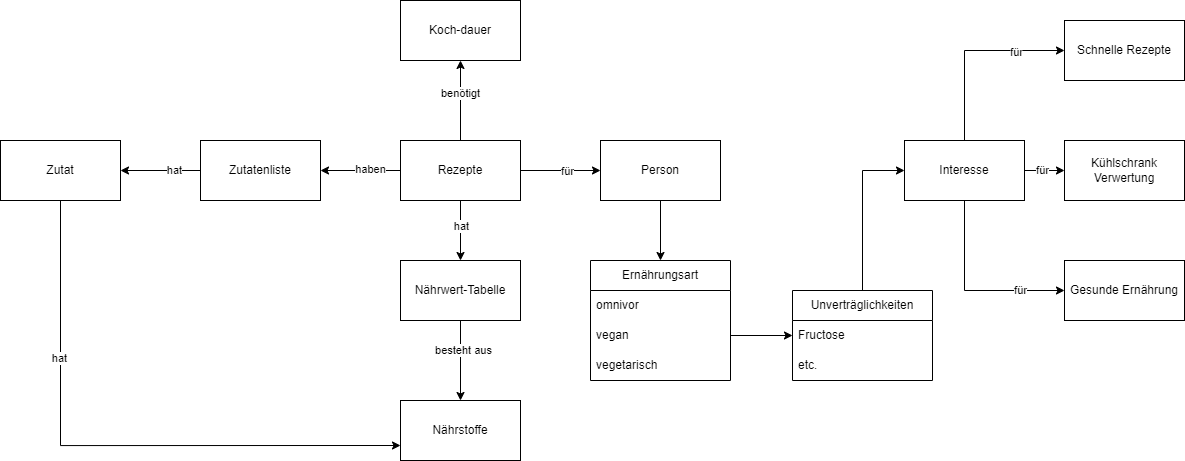

The diagram above was exported from draw.io. Its source (the exported page's mxGraphModel, read from the mxfile embedded in the PNG):
<mxGraphModel dx="1976" dy="1112" grid="0" gridSize="10" guides="1" tooltips="1" connect="1" arrows="1" fold="1" page="0" pageScale="1" pageWidth="827" pageHeight="1169" math="0" shadow="0">
  <root>
    <mxCell id="0" />
    <mxCell id="1" parent="0" />
    <mxCell id="8h2UWjdsctsbGNy3zZps-14" style="edgeStyle=orthogonalEdgeStyle;rounded=0;orthogonalLoop=1;jettySize=auto;html=1;exitX=1;exitY=0.5;exitDx=0;exitDy=0;entryX=0;entryY=0.5;entryDx=0;entryDy=0;" parent="1" source="8h2UWjdsctsbGNy3zZps-2" target="8h2UWjdsctsbGNy3zZps-5" edge="1">
      <mxGeometry relative="1" as="geometry" />
    </mxCell>
    <mxCell id="8h2UWjdsctsbGNy3zZps-20" value="für" style="edgeLabel;html=1;align=center;verticalAlign=middle;resizable=0;points=[];" parent="8h2UWjdsctsbGNy3zZps-14" vertex="1" connectable="0">
      <mxGeometry x="0.1786" relative="1" as="geometry">
        <mxPoint as="offset" />
      </mxGeometry>
    </mxCell>
    <mxCell id="8h2UWjdsctsbGNy3zZps-15" style="edgeStyle=orthogonalEdgeStyle;rounded=0;orthogonalLoop=1;jettySize=auto;html=1;exitX=0.5;exitY=0;exitDx=0;exitDy=0;entryX=0.5;entryY=1;entryDx=0;entryDy=0;" parent="1" source="8h2UWjdsctsbGNy3zZps-2" target="8h2UWjdsctsbGNy3zZps-4" edge="1">
      <mxGeometry relative="1" as="geometry" />
    </mxCell>
    <mxCell id="8h2UWjdsctsbGNy3zZps-25" value="benötigt" style="edgeLabel;html=1;align=center;verticalAlign=middle;resizable=0;points=[];" parent="8h2UWjdsctsbGNy3zZps-15" vertex="1" connectable="0">
      <mxGeometry x="0.2131" y="1" relative="1" as="geometry">
        <mxPoint as="offset" />
      </mxGeometry>
    </mxCell>
    <mxCell id="8h2UWjdsctsbGNy3zZps-16" style="edgeStyle=orthogonalEdgeStyle;rounded=0;orthogonalLoop=1;jettySize=auto;html=1;exitX=0;exitY=0.5;exitDx=0;exitDy=0;entryX=1;entryY=0.5;entryDx=0;entryDy=0;" parent="1" source="8h2UWjdsctsbGNy3zZps-2" target="8h2UWjdsctsbGNy3zZps-3" edge="1">
      <mxGeometry relative="1" as="geometry" />
    </mxCell>
    <mxCell id="8h2UWjdsctsbGNy3zZps-36" value="haben" style="edgeLabel;html=1;align=center;verticalAlign=middle;resizable=0;points=[];" parent="8h2UWjdsctsbGNy3zZps-16" vertex="1" connectable="0">
      <mxGeometry x="-0.245" y="-2" relative="1" as="geometry">
        <mxPoint as="offset" />
      </mxGeometry>
    </mxCell>
    <mxCell id="8h2UWjdsctsbGNy3zZps-19" style="edgeStyle=orthogonalEdgeStyle;rounded=0;orthogonalLoop=1;jettySize=auto;html=1;exitX=0.5;exitY=1;exitDx=0;exitDy=0;" parent="1" source="8h2UWjdsctsbGNy3zZps-2" target="8h2UWjdsctsbGNy3zZps-18" edge="1">
      <mxGeometry relative="1" as="geometry" />
    </mxCell>
    <mxCell id="8h2UWjdsctsbGNy3zZps-26" value="hat" style="edgeLabel;html=1;align=center;verticalAlign=middle;resizable=0;points=[];" parent="8h2UWjdsctsbGNy3zZps-19" vertex="1" connectable="0">
      <mxGeometry x="-0.1698" relative="1" as="geometry">
        <mxPoint as="offset" />
      </mxGeometry>
    </mxCell>
    <mxCell id="8h2UWjdsctsbGNy3zZps-2" value="Rezepte" style="rounded=0;whiteSpace=wrap;html=1;" parent="1" vertex="1">
      <mxGeometry x="320" y="200" width="120" height="60" as="geometry" />
    </mxCell>
    <mxCell id="8h2UWjdsctsbGNy3zZps-29" style="edgeStyle=orthogonalEdgeStyle;rounded=0;orthogonalLoop=1;jettySize=auto;html=1;exitX=0;exitY=0.5;exitDx=0;exitDy=0;" parent="1" source="8h2UWjdsctsbGNy3zZps-3" target="8h2UWjdsctsbGNy3zZps-17" edge="1">
      <mxGeometry relative="1" as="geometry" />
    </mxCell>
    <mxCell id="8h2UWjdsctsbGNy3zZps-30" value="hat" style="edgeLabel;html=1;align=center;verticalAlign=middle;resizable=0;points=[];" parent="8h2UWjdsctsbGNy3zZps-29" vertex="1" connectable="0">
      <mxGeometry x="-0.319" y="-1" relative="1" as="geometry">
        <mxPoint as="offset" />
      </mxGeometry>
    </mxCell>
    <mxCell id="8h2UWjdsctsbGNy3zZps-3" value="Zutatenliste" style="rounded=0;whiteSpace=wrap;html=1;" parent="1" vertex="1">
      <mxGeometry x="120" y="200" width="120" height="60" as="geometry" />
    </mxCell>
    <mxCell id="8h2UWjdsctsbGNy3zZps-4" value="Koch-dauer" style="rounded=0;whiteSpace=wrap;html=1;" parent="1" vertex="1">
      <mxGeometry x="320" y="60" width="120" height="60" as="geometry" />
    </mxCell>
    <mxCell id="M_AjLZDf5TZeGGhcSel1-2" style="edgeStyle=orthogonalEdgeStyle;rounded=0;orthogonalLoop=1;jettySize=auto;html=1;entryX=0.5;entryY=0;entryDx=0;entryDy=0;" edge="1" parent="1" source="8h2UWjdsctsbGNy3zZps-5" target="M_AjLZDf5TZeGGhcSel1-3">
      <mxGeometry relative="1" as="geometry">
        <mxPoint x="710" y="230" as="targetPoint" />
      </mxGeometry>
    </mxCell>
    <mxCell id="8h2UWjdsctsbGNy3zZps-5" value="Person" style="rounded=0;whiteSpace=wrap;html=1;" parent="1" vertex="1">
      <mxGeometry x="520" y="200" width="120" height="60" as="geometry" />
    </mxCell>
    <mxCell id="8h2UWjdsctsbGNy3zZps-10" style="edgeStyle=orthogonalEdgeStyle;rounded=0;orthogonalLoop=1;jettySize=auto;html=1;exitX=0.5;exitY=1;exitDx=0;exitDy=0;entryX=0;entryY=0.5;entryDx=0;entryDy=0;" parent="1" source="8h2UWjdsctsbGNy3zZps-6" target="8h2UWjdsctsbGNy3zZps-9" edge="1">
      <mxGeometry relative="1" as="geometry" />
    </mxCell>
    <mxCell id="8h2UWjdsctsbGNy3zZps-24" value="für" style="edgeLabel;html=1;align=center;verticalAlign=middle;resizable=0;points=[];" parent="8h2UWjdsctsbGNy3zZps-10" vertex="1" connectable="0">
      <mxGeometry x="0.6597" y="1" relative="1" as="geometry">
        <mxPoint x="-12" as="offset" />
      </mxGeometry>
    </mxCell>
    <mxCell id="8h2UWjdsctsbGNy3zZps-11" style="edgeStyle=orthogonalEdgeStyle;rounded=0;orthogonalLoop=1;jettySize=auto;html=1;exitX=1;exitY=0.5;exitDx=0;exitDy=0;entryX=0;entryY=0.5;entryDx=0;entryDy=0;" parent="1" source="8h2UWjdsctsbGNy3zZps-6" target="8h2UWjdsctsbGNy3zZps-8" edge="1">
      <mxGeometry relative="1" as="geometry" />
    </mxCell>
    <mxCell id="8h2UWjdsctsbGNy3zZps-23" value="für" style="edgeLabel;html=1;align=center;verticalAlign=middle;resizable=0;points=[];" parent="8h2UWjdsctsbGNy3zZps-11" vertex="1" connectable="0">
      <mxGeometry x="0.1994" y="1" relative="1" as="geometry">
        <mxPoint x="-7" as="offset" />
      </mxGeometry>
    </mxCell>
    <mxCell id="8h2UWjdsctsbGNy3zZps-12" style="edgeStyle=orthogonalEdgeStyle;rounded=0;orthogonalLoop=1;jettySize=auto;html=1;exitX=0.5;exitY=0;exitDx=0;exitDy=0;entryX=0;entryY=0.5;entryDx=0;entryDy=0;" parent="1" source="8h2UWjdsctsbGNy3zZps-6" target="8h2UWjdsctsbGNy3zZps-7" edge="1">
      <mxGeometry relative="1" as="geometry" />
    </mxCell>
    <mxCell id="8h2UWjdsctsbGNy3zZps-22" value="für" style="edgeLabel;html=1;align=center;verticalAlign=middle;resizable=0;points=[];" parent="8h2UWjdsctsbGNy3zZps-12" vertex="1" connectable="0">
      <mxGeometry x="0.1978" y="-1" relative="1" as="geometry">
        <mxPoint x="28" as="offset" />
      </mxGeometry>
    </mxCell>
    <mxCell id="8h2UWjdsctsbGNy3zZps-6" value="Interesse" style="rounded=0;whiteSpace=wrap;html=1;" parent="1" vertex="1">
      <mxGeometry x="824" y="200" width="120" height="60" as="geometry" />
    </mxCell>
    <mxCell id="8h2UWjdsctsbGNy3zZps-7" value="Schnelle Rezepte" style="rounded=0;whiteSpace=wrap;html=1;" parent="1" vertex="1">
      <mxGeometry x="984" y="80" width="120" height="60" as="geometry" />
    </mxCell>
    <mxCell id="8h2UWjdsctsbGNy3zZps-8" value="Kühlschrank Verwertung" style="rounded=0;whiteSpace=wrap;html=1;" parent="1" vertex="1">
      <mxGeometry x="984" y="200" width="120" height="60" as="geometry" />
    </mxCell>
    <mxCell id="8h2UWjdsctsbGNy3zZps-9" value="Gesunde Ernährung" style="rounded=0;whiteSpace=wrap;html=1;" parent="1" vertex="1">
      <mxGeometry x="984" y="320" width="120" height="60" as="geometry" />
    </mxCell>
    <mxCell id="8h2UWjdsctsbGNy3zZps-34" style="edgeStyle=orthogonalEdgeStyle;rounded=0;orthogonalLoop=1;jettySize=auto;html=1;exitX=0.5;exitY=1;exitDx=0;exitDy=0;entryX=0;entryY=0.75;entryDx=0;entryDy=0;" parent="1" source="8h2UWjdsctsbGNy3zZps-17" target="8h2UWjdsctsbGNy3zZps-31" edge="1">
      <mxGeometry relative="1" as="geometry" />
    </mxCell>
    <mxCell id="8h2UWjdsctsbGNy3zZps-35" value="hat" style="edgeLabel;html=1;align=center;verticalAlign=middle;resizable=0;points=[];" parent="8h2UWjdsctsbGNy3zZps-34" vertex="1" connectable="0">
      <mxGeometry x="-0.4629" y="-2" relative="1" as="geometry">
        <mxPoint as="offset" />
      </mxGeometry>
    </mxCell>
    <mxCell id="8h2UWjdsctsbGNy3zZps-17" value="Zutat" style="rounded=0;whiteSpace=wrap;html=1;" parent="1" vertex="1">
      <mxGeometry x="-80" y="200" width="120" height="60" as="geometry" />
    </mxCell>
    <mxCell id="8h2UWjdsctsbGNy3zZps-32" value="" style="edgeStyle=orthogonalEdgeStyle;rounded=0;orthogonalLoop=1;jettySize=auto;html=1;" parent="1" source="8h2UWjdsctsbGNy3zZps-18" target="8h2UWjdsctsbGNy3zZps-31" edge="1">
      <mxGeometry relative="1" as="geometry" />
    </mxCell>
    <mxCell id="8h2UWjdsctsbGNy3zZps-33" value="besteht aus" style="edgeLabel;html=1;align=center;verticalAlign=middle;resizable=0;points=[];" parent="8h2UWjdsctsbGNy3zZps-32" vertex="1" connectable="0">
      <mxGeometry x="-0.256" y="2" relative="1" as="geometry">
        <mxPoint as="offset" />
      </mxGeometry>
    </mxCell>
    <mxCell id="8h2UWjdsctsbGNy3zZps-18" value="Nährwert-Tabelle" style="rounded=0;whiteSpace=wrap;html=1;" parent="1" vertex="1">
      <mxGeometry x="320" y="320" width="120" height="60" as="geometry" />
    </mxCell>
    <mxCell id="8h2UWjdsctsbGNy3zZps-31" value="Nährstoffe" style="whiteSpace=wrap;html=1;rounded=0;" parent="1" vertex="1">
      <mxGeometry x="320" y="460" width="120" height="60" as="geometry" />
    </mxCell>
    <mxCell id="M_AjLZDf5TZeGGhcSel1-11" style="edgeStyle=orthogonalEdgeStyle;rounded=0;orthogonalLoop=1;jettySize=auto;html=1;entryX=0;entryY=0.5;entryDx=0;entryDy=0;exitX=1;exitY=0.5;exitDx=0;exitDy=0;" edge="1" parent="1" source="M_AjLZDf5TZeGGhcSel1-5" target="M_AjLZDf5TZeGGhcSel1-8">
      <mxGeometry relative="1" as="geometry" />
    </mxCell>
    <mxCell id="M_AjLZDf5TZeGGhcSel1-3" value="Ernährungsart" style="swimlane;fontStyle=0;childLayout=stackLayout;horizontal=1;startSize=30;horizontalStack=0;resizeParent=1;resizeParentMax=0;resizeLast=0;collapsible=1;marginBottom=0;whiteSpace=wrap;html=1;" vertex="1" parent="1">
      <mxGeometry x="510" y="320" width="140" height="120" as="geometry" />
    </mxCell>
    <mxCell id="M_AjLZDf5TZeGGhcSel1-4" value="omnivor" style="text;strokeColor=none;fillColor=none;align=left;verticalAlign=middle;spacingLeft=4;spacingRight=4;overflow=hidden;points=[[0,0.5],[1,0.5]];portConstraint=eastwest;rotatable=0;whiteSpace=wrap;html=1;" vertex="1" parent="M_AjLZDf5TZeGGhcSel1-3">
      <mxGeometry y="30" width="140" height="30" as="geometry" />
    </mxCell>
    <mxCell id="M_AjLZDf5TZeGGhcSel1-5" value="vegan" style="text;strokeColor=none;fillColor=none;align=left;verticalAlign=middle;spacingLeft=4;spacingRight=4;overflow=hidden;points=[[0,0.5],[1,0.5]];portConstraint=eastwest;rotatable=0;whiteSpace=wrap;html=1;" vertex="1" parent="M_AjLZDf5TZeGGhcSel1-3">
      <mxGeometry y="60" width="140" height="30" as="geometry" />
    </mxCell>
    <mxCell id="M_AjLZDf5TZeGGhcSel1-6" value="vegetarisch" style="text;strokeColor=none;fillColor=none;align=left;verticalAlign=middle;spacingLeft=4;spacingRight=4;overflow=hidden;points=[[0,0.5],[1,0.5]];portConstraint=eastwest;rotatable=0;whiteSpace=wrap;html=1;" vertex="1" parent="M_AjLZDf5TZeGGhcSel1-3">
      <mxGeometry y="90" width="140" height="30" as="geometry" />
    </mxCell>
    <mxCell id="M_AjLZDf5TZeGGhcSel1-7" value="Unverträglichkeiten" style="swimlane;fontStyle=0;childLayout=stackLayout;horizontal=1;startSize=30;horizontalStack=0;resizeParent=1;resizeParentMax=0;resizeLast=0;collapsible=1;marginBottom=0;whiteSpace=wrap;html=1;" vertex="1" parent="1">
      <mxGeometry x="712" y="350" width="140" height="90" as="geometry" />
    </mxCell>
    <mxCell id="M_AjLZDf5TZeGGhcSel1-8" value="Fructose" style="text;strokeColor=none;fillColor=none;align=left;verticalAlign=middle;spacingLeft=4;spacingRight=4;overflow=hidden;points=[[0,0.5],[1,0.5]];portConstraint=eastwest;rotatable=0;whiteSpace=wrap;html=1;" vertex="1" parent="M_AjLZDf5TZeGGhcSel1-7">
      <mxGeometry y="30" width="140" height="30" as="geometry" />
    </mxCell>
    <mxCell id="M_AjLZDf5TZeGGhcSel1-9" value="etc." style="text;strokeColor=none;fillColor=none;align=left;verticalAlign=middle;spacingLeft=4;spacingRight=4;overflow=hidden;points=[[0,0.5],[1,0.5]];portConstraint=eastwest;rotatable=0;whiteSpace=wrap;html=1;" vertex="1" parent="M_AjLZDf5TZeGGhcSel1-7">
      <mxGeometry y="60" width="140" height="30" as="geometry" />
    </mxCell>
    <mxCell id="M_AjLZDf5TZeGGhcSel1-13" style="edgeStyle=orthogonalEdgeStyle;rounded=0;orthogonalLoop=1;jettySize=auto;html=1;entryX=0;entryY=0.5;entryDx=0;entryDy=0;exitX=0.5;exitY=0;exitDx=0;exitDy=0;" edge="1" parent="1" source="M_AjLZDf5TZeGGhcSel1-7" target="8h2UWjdsctsbGNy3zZps-6">
      <mxGeometry relative="1" as="geometry" />
    </mxCell>
  </root>
</mxGraphModel>